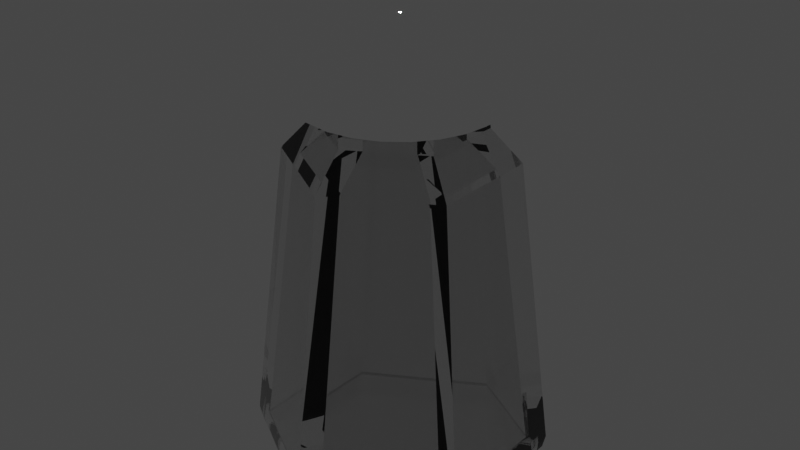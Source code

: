 # Source: saltshaker.blend  (saved by Blender 3.6.13; exported with 4.5.12 LTS)
import bpy
from mathutils import Matrix  # noqa: F401  (used for matrix-valued properties, if any)

bpy.ops.wm.read_factory_settings(use_empty=True)
scene = bpy.context.scene
scene.name = 'Scene'

# ---- collections
col_collection = bpy.data.collections.new('Collection'); scene.collection.children.link(col_collection)

# ---- materials (node trees are filled in below, after node groups)
mat_material_001 = bpy.data.materials.new('Material.001')
mat_material_001.use_transparent_shadow = False
mat_material_002 = bpy.data.materials.new('Material.002')
mat_material_002.use_transparent_shadow = False

# ---- node groups
ng_auto_smooth = bpy.data.node_groups.new('Auto Smooth', 'GeometryNodeTree')
_s = ng_auto_smooth.interface.new_socket(name='Geometry', in_out='OUTPUT', socket_type='NodeSocketGeometry')
_s = ng_auto_smooth.interface.new_socket(name='Geometry', in_out='INPUT', socket_type='NodeSocketGeometry')
_s = ng_auto_smooth.interface.new_socket(name='Angle', in_out='INPUT', socket_type='NodeSocketFloat')
_s.subtype = 'ANGLE'
_s.min_value = 0.0
_s.max_value = 3.142
ng_auto_smooth.is_modifier = True
_N = ng_auto_smooth.nodes; _L = ng_auto_smooth.links
n0 = _N.new('NodeGroupOutput'); n0.name = 'Group Output'; n0.location = (480, -100)
n1 = _N.new('NodeGroupInput'); n1.name = 'Group Input'; n1.location = (-420, -300)
n2 = _N.new('NodeGroupInput'); n2.name = 'Group Input.001'; n2.location = (-60, -100)
n3 = _N.new('GeometryNodeSetShadeSmooth'); n3.name = 'Set Shade Smooth'; n3.location = (120, -100)
n3.domain = 'EDGE'
n4 = _N.new('GeometryNodeSetShadeSmooth'); n4.name = 'Set Shade Smooth.001'; n4.location = (300, -100)
n5 = _N.new('GeometryNodeInputMeshEdgeAngle'); n5.name = 'Edge Angle'; n5.location = (-420, -220)
n6 = _N.new('GeometryNodeInputEdgeSmooth'); n6.name = 'Is Edge Smooth'; n6.location = (-60, -160)
n7 = _N.new('GeometryNodeInputShadeSmooth'); n7.name = 'Is Face Smooth'; n7.location = (-240, -340)
n8 = _N.new('FunctionNodeBooleanMath'); n8.name = 'Boolean Math'; n8.location = (-60, -220)
n9 = _N.new('FunctionNodeCompare'); n9.name = 'Compare'; n9.location = (-240, -180)
n9.operation = 'LESS_EQUAL'
_L.new(n5.outputs[0], n9.inputs[0])
_L.new(n4.outputs[0], n0.inputs[0])
_L.new(n1.outputs[1], n9.inputs[1])
_L.new(n9.outputs[0], n8.inputs[0])
_L.new(n7.outputs[0], n8.inputs[1])
_L.new(n2.outputs[0], n3.inputs[0])
_L.new(n6.outputs[0], n3.inputs[1])
_L.new(n3.outputs[0], n4.inputs[0])
_L.new(n8.outputs[0], n3.inputs[2])
n0.is_active_output = True

# ---- material node trees
mat_material_001.use_nodes = True; mat_material_001.node_tree.nodes.clear()
_N = mat_material_001.node_tree.nodes; _L = mat_material_001.node_tree.links
n0 = _N.new('ShaderNodeBsdfPrincipled'); n0.name = 'Principled BSDF'; n0.location = (10, 300)
n0.distribution = 'GGX'
n0.subsurface_method = 'RANDOM_WALK_SKIN'
n0.inputs[2].default_value = 0.0
n0.inputs[3].default_value = 1.45
n0.inputs[18].default_value = 1.0
n0.inputs[27].default_value = (0.0, 0.0, 0.0, 1.0)
n0.inputs[28].default_value = 1.0
n1 = _N.new('ShaderNodeOutputMaterial'); n1.name = 'Material Output'; n1.location = (300, 300)
_L.new(n0.outputs[0], n1.inputs[0])
n1.is_active_output = True
mat_material_002.use_nodes = True; mat_material_002.node_tree.nodes.clear()
_N = mat_material_002.node_tree.nodes; _L = mat_material_002.node_tree.links
n0 = _N.new('ShaderNodeBsdfPrincipled'); n0.name = 'Principled BSDF'; n0.location = (10, 300)
n0.distribution = 'GGX'
n0.subsurface_method = 'RANDOM_WALK_SKIN'
n0.inputs[0].default_value = (1.0, 1.0, 1.0, 1.0)
n0.inputs[1].default_value = 1.0
n0.inputs[2].default_value = 0.0
n0.inputs[3].default_value = 1.45
n0.inputs[27].default_value = (0.0, 0.0, 0.0, 1.0)
n0.inputs[28].default_value = 1.0
n1 = _N.new('ShaderNodeOutputMaterial'); n1.name = 'Material Output'; n1.location = (300, 300)
_L.new(n0.outputs[0], n1.inputs[0])
n1.is_active_output = True

# ---- world
world_world = bpy.data.worlds.new('World'); scene.world = world_world
world_world.use_nodes = True; world_world.node_tree.nodes.clear()
_N = world_world.node_tree.nodes; _L = world_world.node_tree.links
n0 = _N.new('ShaderNodeOutputWorld'); n0.name = 'World Output'; n0.location = (300, 300)
n1 = _N.new('ShaderNodeBackground'); n1.name = 'Background'; n1.location = (10, 300)
n1.inputs[0].default_value = (0.05088, 0.05088, 0.05088, 1.0)
_L.new(n1.outputs[0], n0.inputs[0])
n0.is_active_output = True
world_world.color = (0.05088, 0.05088, 0.05088)
world_world.use_sun_shadow = False
world_world.sun_shadow_jitter_overblur = 0.0

# ---- meshes
me_cylinder_001 = bpy.data.meshes.new('Cylinder.001')
me_cylinder_001.from_pydata([(0.0, 0.7346, 1.134), (0.6362, 0.3673, 1.134), (0.6362, -0.3673, 1.134), (0.0, -0.7346, 1.134), (-0.6362, -0.3673, 1.134), (-0.6362, 0.3673, 1.134), (-7.451e-09, 0.7987, -1.0), (0.0, 0.9846, -0.8261), (-3.725e-09, 0.8973, -0.9767), (-1.863e-09, 0.9653, -0.9131), (0.6917, 0.3993, -1.0), (0.8527, 0.4923, -0.8261), (0.7771, 0.4486, -0.9767), (0.836, 0.4827, -0.9131), (0.6917, -0.3993, -1.0), (0.8527, -0.4923, -0.8261), (0.7771, -0.4486, -0.9767), (0.836, -0.4827, -0.9131), (7.451e-09, -0.7987, -1.0), (0.0, -0.9846, -0.8261), (3.725e-09, -0.8973, -0.9767), (1.863e-09, -0.9653, -0.9131), (-0.6917, -0.3993, -1.0), (-0.8527, -0.4923, -0.8261), (-0.7771, -0.4486, -0.9767), (-0.836, -0.4827, -0.9131), (-0.6917, 0.3993, -1.0), (-0.8527, 0.4923, -0.8261), (-0.7771, 0.4486, -0.9767), (-0.836, 0.4827, -0.9131), (0.0, 0.5358, 1.345), (0.464, 0.2679, 1.345), (0.464, -0.2679, 1.345), (0.0, -0.5358, 1.345), (-0.464, -0.2679, 1.345), (-0.464, 0.2679, 1.345), (0.0, 0.5358, 1.606), (0.464, 0.2679, 1.606), (0.464, -0.2679, 1.606), (0.0, -0.5358, 1.606), (-0.464, -0.2679, 1.606), (-0.464, 0.2679, 1.606)], [], [(27, 5, 0, 7), (15, 2, 3, 19), (19, 3, 4, 23), (23, 4, 5, 27), (11, 1, 2, 15), (7, 0, 1, 11), (7, 11, 13, 9), (9, 13, 12, 8), (8, 12, 10, 6), (11, 15, 17, 13), (13, 17, 16, 12), (12, 16, 14, 10), (15, 19, 21, 17), (17, 21, 20, 16), (16, 20, 18, 14), (19, 23, 25, 21), (21, 25, 24, 20), (20, 24, 22, 18), (23, 27, 29, 25), (25, 29, 28, 24), (24, 28, 26, 22), (27, 7, 9, 29), (29, 9, 8, 28), (28, 8, 6, 26), (6, 10, 14, 18, 22, 26), (5, 4, 34, 35), (3, 2, 32, 33), (1, 0, 30, 31), (0, 5, 35, 30), (4, 3, 33, 34), (2, 1, 31, 32), (30, 35, 41, 36), (34, 33, 39, 40), (32, 31, 37, 38), (35, 34, 40, 41), (33, 32, 38, 39), (31, 30, 36, 37)])
me_cylinder_001.polygons.foreach_set('use_smooth', [True] * 37)
_uv = me_cylinder_001.uv_layers.new(name='UVMap')
_uv.uv.foreach_set('vector', [0.1667, 0.5435, 0.1667, 1.0, -8.941e-08, 1.0, -8.941e-08, 0.5435, 0.6667, 0.5435, 0.6667, 1.0, 0.5, 1.0, 0.5, 0.5435, 0.5, 0.5435, 0.5, 1.0, 0.3333, 1.0, 0.3333, 0.5435, 0.3333, 0.5435, 0.3333, 1.0, 0.1667, 1.0, 0.1667, 0.5435, 0.8333, 0.5435, 0.8333, 1.0, 0.6667, 1.0, 0.6667, 0.5435, 1.0, 0.5435, 1.0, 1.0, 0.8333, 1.0, 0.8333, 0.5435, 1.0, 0.5435, 0.8333, 0.5435, 0.8362, 0.5, 0.9971, 0.5, 0.7536, 0.4879, 0.9542, 0.3721, 0.9365, 0.3577, 0.75, 0.4653, 0.75, 0.4653, 0.9365, 0.3577, 0.916, 0.3458, 0.75, 0.4417, 0.8333, 0.5435, 0.6667, 0.5435, 0.6696, 0.5, 0.8304, 0.5, 0.9578, 0.3658, 0.9578, 0.1342, 0.9365, 0.1423, 0.9365, 0.3577, 0.9365, 0.3577, 0.9365, 0.1423, 0.916, 0.1542, 0.916, 0.3458, 0.6667, 0.5435, 0.5, 0.5435, 0.5029, 0.5, 0.6638, 0.5, 0.9542, 0.1279, 0.7536, 0.01208, 0.75, 0.03465, 0.9365, 0.1423, 0.9365, 0.1423, 0.75, 0.03465, 0.75, 0.05832, 0.916, 0.1542, 0.5, 0.5435, 0.3333, 0.5435, 0.3362, 0.5, 0.4971, 0.5, 0.7464, 0.01208, 0.5458, 0.1279, 0.5635, 0.1423, 0.75, 0.03465, 0.75, 0.03465, 0.5635, 0.1423, 0.584, 0.1542, 0.75, 0.05832, 0.3333, 0.5435, 0.1667, 0.5435, 0.1696, 0.5, 0.3304, 0.5, 0.5422, 0.1342, 0.5422, 0.3658, 0.5635, 0.3577, 0.5635, 0.1423, 0.5635, 0.1423, 0.5635, 0.3577, 0.584, 0.3458, 0.584, 0.1542, 0.1667, 0.5435, -8.941e-08, 0.5435, 0.002888, 0.5, 0.1638, 0.5, 0.5458, 0.3721, 0.7464, 0.4879, 0.75, 0.4653, 0.5635, 0.3577, 0.5635, 0.3577, 0.75, 0.4653, 0.75, 0.4417, 0.584, 0.3458, 0.75, 0.4417, 0.916, 0.3458, 0.916, 0.1542, 0.75, 0.05832, 0.584, 0.1542, 0.584, 0.3458, 0.1667, 1.0, 0.3333, 1.0, 0.3333, 1.0, 0.1667, 1.0, 0.5, 1.0, 0.6667, 1.0, 0.6667, 1.0, 0.5, 1.0, 0.8333, 1.0, 1.0, 1.0, 1.0, 1.0, 0.8333, 1.0, -8.941e-08, 1.0, 0.1667, 1.0, 0.1667, 1.0, -8.941e-08, 1.0, 0.3333, 1.0, 0.5, 1.0, 0.5, 1.0, 0.3333, 1.0, 0.6667, 1.0, 0.8333, 1.0, 0.8333, 1.0, 0.6667, 1.0, -8.941e-08, 1.0, 0.1667, 1.0, 0.1667, 1.0, -8.941e-08, 1.0, 0.3333, 1.0, 0.5, 1.0, 0.5, 1.0, 0.3333, 1.0, 0.6667, 1.0, 0.8333, 1.0, 0.8333, 1.0, 0.6667, 1.0, 0.1667, 1.0, 0.3333, 1.0, 0.3333, 1.0, 0.1667, 1.0, 0.5, 1.0, 0.6667, 1.0, 0.6667, 1.0, 0.5, 1.0, 0.8333, 1.0, 1.0, 1.0, 1.0, 1.0, 0.8333, 1.0])
me_cylinder_001.materials.append(mat_material_001)
me_cylinder_001.update()
me_cylinder_002 = bpy.data.meshes.new('Cylinder.002')
me_cylinder_002.from_pydata([(-7.327e-10, 0.9182, -1.0), (0.2377, 0.8869, -1.0), (0.4591, 0.7952, -1.0), (0.6493, 0.6493, -1.0), (0.7952, 0.4591, -1.0), (0.8869, 0.2377, -1.0), (0.9182, 0.0, -1.0), (0.8869, -0.2377, -1.0), (0.7952, -0.4591, -1.0), (0.6493, -0.6493, -1.0), (0.4591, -0.7952, -1.0), (0.2377, -0.8869, -1.0), (-7.327e-10, -0.9182, -1.0), (-0.2377, -0.8869, -1.0), (-0.4591, -0.7952, -1.0), (-0.6493, -0.6493, -1.0), (-0.7952, -0.4591, -1.0), (-0.8869, -0.2377, -1.0), (-0.9182, 0.0, -1.0), (-0.8869, 0.2377, -1.0), (-0.7952, 0.4591, -1.0), (-0.6493, 0.6493, -1.0), (-0.4591, 0.7952, -1.0), (-0.2377, 0.8869, -1.0), (0.0, 0.5661, 1.0), (0.0, 1.0, 0.5698), (0.0, 0.783, 0.9424), (0.0, 0.9419, 0.7849), (0.1465, 0.5468, 1.0), (0.2588, 0.9659, 0.5698), (0.2027, 0.7564, 0.9424), (0.2438, 0.9098, 0.7849), (0.283, 0.4902, 1.0), (0.5, 0.866, 0.5698), (0.3915, 0.6781, 0.9424), (0.4709, 0.8157, 0.7849), (0.4003, 0.4003, 1.0), (0.7071, 0.7071, 0.5698), (0.5537, 0.5537, 0.9424), (0.666, 0.666, 0.7849), (0.4902, 0.283, 1.0), (0.866, 0.5, 0.5698), (0.6781, 0.3915, 0.9424), (0.8157, 0.4709, 0.7849), (0.5468, 0.1465, 1.0), (0.9659, 0.2588, 0.5698), (0.7564, 0.2027, 0.9424), (0.9098, 0.2438, 0.7849), (0.5661, 0.0, 1.0), (1.0, 0.0, 0.5698), (0.783, 0.0, 0.9424), (0.9419, 0.0, 0.7849), (0.5468, -0.1465, 1.0), (0.9659, -0.2588, 0.5698), (0.7564, -0.2027, 0.9424), (0.9098, -0.2438, 0.7849), (0.4902, -0.283, 1.0), (0.866, -0.5, 0.5698), (0.6781, -0.3915, 0.9424), (0.8157, -0.4709, 0.7849), (0.4003, -0.4003, 1.0), (0.7071, -0.7071, 0.5698), (0.5537, -0.5537, 0.9424), (0.666, -0.666, 0.7849), (0.283, -0.4902, 1.0), (0.5, -0.866, 0.5698), (0.3915, -0.6781, 0.9424), (0.4709, -0.8157, 0.7849), (0.1465, -0.5468, 1.0), (0.2588, -0.9659, 0.5698), (0.2027, -0.7564, 0.9424), (0.2438, -0.9098, 0.7849), (0.0, -0.5661, 1.0), (0.0, -1.0, 0.5698), (0.0, -0.783, 0.9424), (0.0, -0.9419, 0.7849), (-0.1465, -0.5468, 1.0), (-0.2588, -0.9659, 0.5698), (-0.2027, -0.7564, 0.9424), (-0.2438, -0.9098, 0.7849), (-0.283, -0.4902, 1.0), (-0.5, -0.866, 0.5698), (-0.3915, -0.6781, 0.9424), (-0.4709, -0.8157, 0.7849), (-0.4003, -0.4003, 1.0), (-0.7071, -0.7071, 0.5698), (-0.5537, -0.5537, 0.9424), (-0.666, -0.666, 0.7849), (-0.4902, -0.283, 1.0), (-0.866, -0.5, 0.5698), (-0.6781, -0.3915, 0.9424), (-0.8157, -0.4709, 0.7849), (-0.5468, -0.1465, 1.0), (-0.9659, -0.2588, 0.5698), (-0.7564, -0.2027, 0.9424), (-0.9098, -0.2438, 0.7849), (-0.5661, 0.0, 1.0), (-1.0, 0.0, 0.5698), (-0.783, 0.0, 0.9424), (-0.9419, 0.0, 0.7849), (-0.5468, 0.1465, 1.0), (-0.9659, 0.2588, 0.5698), (-0.7564, 0.2027, 0.9424), (-0.9098, 0.2438, 0.7849), (-0.4902, 0.283, 1.0), (-0.866, 0.5, 0.5698), (-0.6781, 0.3915, 0.9424), (-0.8157, 0.4709, 0.7849), (-0.4003, 0.4003, 1.0), (-0.7071, 0.7071, 0.5698), (-0.5537, 0.5537, 0.9424), (-0.666, 0.666, 0.7849), (-0.283, 0.4902, 1.0), (-0.5, 0.866, 0.5698), (-0.3915, 0.6781, 0.9424), (-0.4709, 0.8157, 0.7849), (-0.1465, 0.5468, 1.0), (-0.2588, 0.9659, 0.5698), (-0.2027, 0.7564, 0.9424), (-0.2438, 0.9098, 0.7849), (-1.57e-10, 0.9212, -0.2151), (0.2384, 0.8898, -0.2151), (-0.2384, 0.8898, -0.2151), (0.4606, 0.7977, -0.2151), (0.6514, 0.6514, -0.2151), (0.7977, 0.4606, -0.2151), (0.8898, 0.2384, -0.2151), (0.9212, -3.14e-10, -0.2151), (0.8898, -0.2384, -0.2151), (0.7977, -0.4606, -0.2151), (0.6514, -0.6514, -0.2151), (0.4606, -0.7977, -0.2151), (0.2384, -0.8898, -0.2151), (-1.57e-10, -0.9212, -0.2151), (-0.2384, -0.8898, -0.2151), (-0.4606, -0.7977, -0.2151), (-0.6514, -0.6514, -0.2151), (-0.7977, -0.4606, -0.2151), (-0.8898, -0.2384, -0.2151), (-0.9212, -3.14e-10, -0.2151), (-0.8898, 0.2384, -0.2151), (-0.7977, 0.4606, -0.2151), (-0.6514, 0.6514, -0.2151), (-0.4606, 0.7977, -0.2151), (0.2382, 0.8891, -0.4064), (0.4602, 0.7971, -0.4064), (0.6508, 0.6508, -0.4064), (0.7971, 0.4602, -0.4064), (0.8891, 0.2382, -0.4064), (0.9204, -2.375e-10, -0.4064), (0.8891, -0.2382, -0.4064), (0.7971, -0.4602, -0.4064), (0.6508, -0.6508, -0.4064), (0.4602, -0.7971, -0.4064), (0.2382, -0.8891, -0.4064), (-2.973e-10, -0.9204, -0.4064), (-0.2382, -0.8891, -0.4064), (-0.4602, -0.7971, -0.4064), (-0.6508, -0.6508, -0.4064), (-0.7971, -0.4602, -0.4064), (-0.8891, -0.2382, -0.4064), (-0.9204, -2.375e-10, -0.4064), (-0.8891, 0.2382, -0.4064), (-0.7971, 0.4602, -0.4064), (-0.6508, 0.6508, -0.4064), (-0.4602, 0.7971, -0.4064), (-2.973e-10, 0.9204, -0.4064), (-0.2382, 0.8891, -0.4064), (0.2379, 0.888, -0.7032), (0.4597, 0.7962, -0.7032), (0.6501, 0.6501, -0.7032), (0.7962, 0.4597, -0.7032), (0.888, 0.2379, -0.7032), (0.9193, -1.187e-10, -0.7032), (0.888, -0.2379, -0.7032), (0.7962, -0.4597, -0.7032), (0.6501, -0.6501, -0.7032), (0.4597, -0.7962, -0.7032), (0.2379, -0.888, -0.7032), (-5.15e-10, -0.9193, -0.7032), (-0.2379, -0.888, -0.7032), (-0.4597, -0.7962, -0.7032), (-0.6501, -0.6501, -0.7032), (-0.7962, -0.4597, -0.7032), (-0.888, -0.2379, -0.7032), (-0.9193, -1.187e-10, -0.7032), (-0.888, 0.2379, -0.7032), (-0.7962, 0.4597, -0.7032), (-0.6501, 0.6501, -0.7032), (-0.4597, 0.7962, -0.7032), (-5.15e-10, 0.9193, -0.7032), (-0.2379, 0.888, -0.7032), (0.2378, 0.8875, -0.8516), (0.4594, 0.7957, -0.8516), (0.6497, 0.6497, -0.8516), (0.7957, 0.4594, -0.8516), (0.8875, 0.2378, -0.8516), (0.9188, -5.937e-11, -0.8516), (0.8875, -0.2378, -0.8516), (0.7957, -0.4594, -0.8516), (0.6497, -0.6497, -0.8516), (0.4594, -0.7957, -0.8516), (0.2378, -0.8875, -0.8516), (-6.239e-10, -0.9188, -0.8516), (-0.2378, -0.8875, -0.8516), (-0.4594, -0.7957, -0.8516), (-0.6497, -0.6497, -0.8516), (-0.7957, -0.4594, -0.8516), (-0.8875, -0.2378, -0.8516), (-0.9188, -5.937e-11, -0.8516), (-0.8875, 0.2378, -0.8516), (-0.7957, 0.4594, -0.8516), (-0.6497, 0.6497, -0.8516), (-0.4594, 0.7957, -0.8516), (-6.239e-10, 0.9188, -0.8516), (-0.2378, 0.8875, -0.8516), (-4.061e-10, 0.9199, -0.5548), (-0.2381, 0.8885, -0.5548), (0.2381, 0.8885, -0.5548), (0.4599, 0.7966, -0.5548), (0.6505, 0.6505, -0.5548), (0.7966, 0.4599, -0.5548), (0.8885, 0.2381, -0.5548), (0.9199, -1.781e-10, -0.5548), (0.8885, -0.2381, -0.5548), (0.7966, -0.4599, -0.5548), (0.6505, -0.6505, -0.5548), (0.4599, -0.7966, -0.5548), (0.2381, -0.8885, -0.5548), (-4.061e-10, -0.9199, -0.5548), (-0.2381, -0.8885, -0.5548), (-0.4599, -0.7966, -0.5548), (-0.6505, -0.6505, -0.5548), (-0.7966, -0.4599, -0.5548), (-0.8885, -0.2381, -0.5548), (-0.9199, -1.781e-10, -0.5548), (-0.8885, 0.2381, -0.5548), (-0.7966, 0.4599, -0.5548), (-0.6505, 0.6505, -0.5548), (-0.4599, 0.7966, -0.5548), (0.2377, 0.8871, -0.9481), (0.4592, 0.7954, -0.9481), (0.6494, 0.6494, -0.9481), (0.7954, 0.4592, -0.9481), (0.8871, 0.2377, -0.9481), (0.9184, -2.078e-11, -0.9481), (0.8871, -0.2377, -0.9481), (0.7954, -0.4592, -0.9481), (0.6494, -0.6494, -0.9481), (0.4592, -0.7954, -0.9481), (0.2377, -0.8871, -0.9481), (-6.946e-10, -0.9184, -0.9481), (-0.2377, -0.8871, -0.9481), (-0.4592, -0.7954, -0.9481), (-0.6494, -0.6494, -0.9481), (-0.7954, -0.4592, -0.9481), (-0.8871, -0.2377, -0.9481), (-0.9184, -2.078e-11, -0.9481), (-0.8871, 0.2377, -0.9481), (-0.7954, 0.4592, -0.9481), (-0.6494, 0.6494, -0.9481), (-0.4592, 0.7954, -0.9481), (-6.946e-10, 0.9184, -0.9481), (-0.2377, 0.8871, -0.9481), (0.2508, 0.936, -0.555), (0.2507, 0.9354, -0.7034), (0.4845, 0.8392, -0.555), (0.4842, 0.8387, -0.7034), (0.6852, 0.6852, -0.555), (0.6848, 0.6848, -0.7034), (0.8392, 0.4845, -0.555), (0.8387, 0.4842, -0.7034), (0.936, 0.2508, -0.555), (0.9354, 0.2507, -0.7034), (0.969, -1.781e-10, -0.555), (0.9684, -1.187e-10, -0.7034), (0.936, -0.2508, -0.555), (0.9354, -0.2507, -0.7034), (0.8392, -0.4845, -0.555), (0.8387, -0.4842, -0.7034), (0.6852, -0.6852, -0.555), (0.6848, -0.6848, -0.7034), (0.4845, -0.8392, -0.555), (0.4842, -0.8387, -0.7034), (0.2508, -0.936, -0.555), (0.2507, -0.9354, -0.7034), (-4.061e-10, -0.969, -0.555), (-5.15e-10, -0.9684, -0.7034), (-0.2508, -0.936, -0.555), (-0.2507, -0.9354, -0.7034), (-0.4845, -0.8392, -0.555), (-0.4842, -0.8387, -0.7034), (-0.6852, -0.6852, -0.555), (-0.6848, -0.6848, -0.7034), (-0.8392, -0.4845, -0.555), (-0.8387, -0.4842, -0.7034), (-0.936, -0.2508, -0.555), (-0.9354, -0.2507, -0.7034), (-0.969, -1.781e-10, -0.555), (-0.9684, -1.187e-10, -0.7034), (-0.936, 0.2508, -0.555), (-0.9354, 0.2507, -0.7034), (-0.8392, 0.4845, -0.555), (-0.8387, 0.4842, -0.7034), (-0.6852, 0.6852, -0.555), (-0.6848, 0.6848, -0.7034), (-0.4845, 0.8392, -0.555), (-0.4842, 0.8387, -0.7034), (-5.15e-10, 0.9684, -0.7034), (-0.2507, 0.9354, -0.7034), (1.007e-11, 0.9675, -0.9482), (8.127e-11, 0.9679, -0.8518), (-0.2504, 0.9346, -0.9482), (-0.2505, 0.9349, -0.8518), (0.4839, 0.8382, -0.8518), (0.6844, 0.6844, -0.8518), (0.8382, 0.4839, -0.8518), (0.9349, 0.2505, -0.8518), (0.9679, -5.937e-11, -0.8518), (0.9349, -0.2505, -0.8518), (0.8382, -0.4839, -0.8518), (0.6844, -0.6844, -0.8518), (0.4839, -0.8382, -0.8518), (0.2505, -0.9349, -0.8518), (8.127e-11, -0.9679, -0.8518), (-0.2505, -0.9349, -0.8518), (-0.4839, -0.8382, -0.8518), (-0.6844, -0.6844, -0.8518), (-0.8382, -0.4839, -0.8518), (-0.9349, -0.2505, -0.8518), (-0.9679, -5.937e-11, -0.8518), (-0.9349, 0.2505, -0.8518), (-0.8382, 0.4839, -0.8518), (-0.6844, 0.6844, -0.8518), (-0.4839, 0.8382, -0.8518), (0.2505, 0.9349, -0.8518), (-4.061e-10, 0.969, -0.555), (-0.2508, 0.936, -0.555), (0.2504, 0.9346, -0.9482), (0.4838, 0.8379, -0.9482), (0.6842, 0.6842, -0.9482), (0.8379, 0.4838, -0.9482), (0.9346, 0.2504, -0.9482), (0.9675, -2.078e-11, -0.9482), (0.9346, -0.2504, -0.9482), (0.8379, -0.4838, -0.9482), (0.6842, -0.6842, -0.9482), (0.4838, -0.8379, -0.9482), (0.2504, -0.9346, -0.9482), (1.007e-11, -0.9675, -0.9482), (-0.2504, -0.9346, -0.9482), (-0.4838, -0.8379, -0.9482), (-0.6842, -0.6842, -0.9482), (-0.8379, -0.4838, -0.9482), (-0.9346, -0.2504, -0.9482), (-0.9675, -2.078e-11, -0.9482), (-0.9346, 0.2504, -0.9482), (-0.8379, 0.4838, -0.9482), (-0.6842, 0.6842, -0.9482), (-0.4838, 0.8379, -0.9482)], [], [(122, 117, 25, 120), (123, 33, 37, 124), (124, 37, 41, 125), (125, 41, 45, 126), (126, 45, 49, 127), (127, 49, 53, 128), (128, 53, 57, 129), (129, 57, 61, 130), (130, 61, 65, 131), (131, 65, 69, 132), (132, 69, 73, 133), (133, 73, 77, 134), (134, 77, 81, 135), (135, 81, 85, 136), (136, 85, 89, 137), (137, 89, 93, 138), (138, 93, 97, 139), (139, 97, 101, 140), (140, 101, 105, 141), (141, 105, 109, 142), (142, 109, 113, 143), (143, 113, 117, 122), (120, 25, 29, 121), (121, 29, 33, 123), (29, 25, 27, 31), (31, 27, 26, 30), (30, 26, 24, 28), (33, 29, 31, 35), (35, 31, 30, 34), (34, 30, 28, 32), (37, 33, 35, 39), (39, 35, 34, 38), (38, 34, 32, 36), (41, 37, 39, 43), (43, 39, 38, 42), (42, 38, 36, 40), (45, 41, 43, 47), (47, 43, 42, 46), (46, 42, 40, 44), (49, 45, 47, 51), (51, 47, 46, 50), (50, 46, 44, 48), (53, 49, 51, 55), (55, 51, 50, 54), (54, 50, 48, 52), (57, 53, 55, 59), (59, 55, 54, 58), (58, 54, 52, 56), (61, 57, 59, 63), (63, 59, 58, 62), (62, 58, 56, 60), (65, 61, 63, 67), (67, 63, 62, 66), (66, 62, 60, 64), (69, 65, 67, 71), (71, 67, 66, 70), (70, 66, 64, 68), (73, 69, 71, 75), (75, 71, 70, 74), (74, 70, 68, 72), (77, 73, 75, 79), (79, 75, 74, 78), (78, 74, 72, 76), (81, 77, 79, 83), (83, 79, 78, 82), (82, 78, 76, 80), (85, 81, 83, 87), (87, 83, 82, 86), (86, 82, 80, 84), (89, 85, 87, 91), (91, 87, 86, 90), (90, 86, 84, 88), (93, 89, 91, 95), (95, 91, 90, 94), (94, 90, 88, 92), (97, 93, 95, 99), (99, 95, 94, 98), (98, 94, 92, 96), (101, 97, 99, 103), (103, 99, 98, 102), (102, 98, 96, 100), (105, 101, 103, 107), (107, 103, 102, 106), (106, 102, 100, 104), (109, 105, 107, 111), (111, 107, 106, 110), (110, 106, 104, 108), (113, 109, 111, 115), (115, 111, 110, 114), (114, 110, 108, 112), (117, 113, 115, 119), (119, 115, 114, 118), (118, 114, 112, 116), (25, 117, 119, 27), (27, 119, 118, 26), (26, 118, 116, 24), (28, 24, 116, 112, 108, 104, 100, 96, 92, 88, 84, 80, 76, 72, 68, 64, 60, 56, 52, 48, 44, 40, 36, 32), (144, 121, 123, 145), (166, 120, 121, 144), (165, 143, 122, 167), (164, 142, 143, 165), (163, 141, 142, 164), (162, 140, 141, 163), (161, 139, 140, 162), (160, 138, 139, 161), (159, 137, 138, 160), (158, 136, 137, 159), (157, 135, 136, 158), (156, 134, 135, 157), (155, 133, 134, 156), (154, 132, 133, 155), (153, 131, 132, 154), (152, 130, 131, 153), (151, 129, 130, 152), (150, 128, 129, 151), (149, 127, 128, 150), (148, 126, 127, 149), (147, 125, 126, 148), (146, 124, 125, 147), (145, 123, 124, 146), (167, 122, 120, 166), (217, 167, 166, 216), (219, 145, 146, 220), (220, 146, 147, 221), (221, 147, 148, 222), (222, 148, 149, 223), (223, 149, 150, 224), (224, 150, 151, 225), (225, 151, 152, 226), (226, 152, 153, 227), (227, 153, 154, 228), (228, 154, 155, 229), (229, 155, 156, 230), (230, 156, 157, 231), (231, 157, 158, 232), (232, 158, 159, 233), (233, 159, 160, 234), (234, 160, 161, 235), (235, 161, 162, 236), (236, 162, 163, 237), (237, 163, 164, 238), (238, 164, 165, 239), (239, 165, 167, 217), (216, 166, 144, 218), (218, 144, 145, 219), (192, 168, 169, 193), (214, 190, 168, 192), (213, 189, 191, 215), (212, 188, 189, 213), (211, 187, 188, 212), (210, 186, 187, 211), (209, 185, 186, 210), (208, 184, 185, 209), (207, 183, 184, 208), (206, 182, 183, 207), (205, 181, 182, 206), (204, 180, 181, 205), (203, 179, 180, 204), (202, 178, 179, 203), (201, 177, 178, 202), (200, 176, 177, 201), (199, 175, 176, 200), (198, 174, 175, 199), (197, 173, 174, 198), (196, 172, 173, 197), (195, 171, 172, 196), (194, 170, 171, 195), (193, 169, 170, 194), (215, 191, 190, 214), (191, 189, 307, 309), (249, 248, 346, 347), (198, 199, 320, 319), (231, 232, 292, 290), (168, 190, 308, 265), (250, 249, 347, 348), (197, 198, 319, 318), (232, 233, 294, 292), (169, 168, 265, 267), (251, 250, 348, 349), (196, 197, 318, 317), (233, 234, 296, 294), (252, 251, 349, 350), (195, 196, 317, 316), (234, 235, 298, 296), (253, 252, 350, 351), (194, 195, 316, 315), (235, 236, 300, 298), (190, 191, 309, 308), (254, 253, 351, 352), (193, 194, 315, 314), (236, 237, 302, 300), (170, 169, 267, 269), (255, 254, 352, 353), (215, 214, 311, 313), (237, 238, 304, 302), (171, 170, 269, 271), (256, 255, 353, 354), (238, 239, 306, 304), (172, 171, 271, 273), (257, 256, 354, 355), (239, 217, 337, 306), (173, 172, 273, 275), (258, 257, 355, 356), (192, 193, 314, 335), (216, 218, 264, 336), (174, 173, 275, 277), (259, 258, 356, 357), (214, 192, 335, 311), (218, 219, 266, 264), (175, 174, 277, 279), (260, 259, 357, 358), (213, 215, 313, 334), (176, 175, 279, 281), (261, 260, 358, 359), (212, 213, 334, 333), (177, 176, 281, 283), (263, 261, 359, 312), (1, 240, 241, 2), (0, 262, 240, 1), (22, 261, 263, 23), (21, 260, 261, 22), (20, 259, 260, 21), (19, 258, 259, 20), (18, 257, 258, 19), (17, 256, 257, 18), (16, 255, 256, 17), (15, 254, 255, 16), (14, 253, 254, 15), (13, 252, 253, 14), (12, 251, 252, 13), (11, 250, 251, 12), (10, 249, 250, 11), (9, 248, 249, 10), (8, 247, 248, 9), (7, 246, 247, 8), (6, 245, 246, 7), (5, 244, 245, 6), (4, 243, 244, 5), (3, 242, 243, 4), (2, 241, 242, 3), (23, 263, 262, 0), (312, 313, 311, 310), (339, 314, 315, 340), (340, 315, 316, 341), (341, 316, 317, 342), (342, 317, 318, 343), (343, 318, 319, 344), (344, 319, 320, 345), (345, 320, 321, 346), (346, 321, 322, 347), (347, 322, 323, 348), (348, 323, 324, 349), (349, 324, 325, 350), (350, 325, 326, 351), (351, 326, 327, 352), (352, 327, 328, 353), (353, 328, 329, 354), (354, 329, 330, 355), (355, 330, 331, 356), (356, 331, 332, 357), (357, 332, 333, 358), (358, 333, 334, 359), (359, 334, 313, 312), (310, 311, 335, 338), (338, 335, 314, 339), (265, 264, 266, 267), (308, 336, 264, 265), (307, 306, 337, 309), (305, 304, 306, 307), (303, 302, 304, 305), (301, 300, 302, 303), (299, 298, 300, 301), (297, 296, 298, 299), (295, 294, 296, 297), (293, 292, 294, 295), (291, 290, 292, 293), (289, 288, 290, 291), (287, 286, 288, 289), (285, 284, 286, 287), (283, 282, 284, 285), (281, 280, 282, 283), (279, 278, 280, 281), (277, 276, 278, 279), (275, 274, 276, 277), (273, 272, 274, 275), (271, 270, 272, 273), (269, 268, 270, 271), (267, 266, 268, 269), (309, 337, 336, 308), (230, 231, 290, 288), (199, 200, 321, 320), (248, 247, 345, 346), (189, 188, 305, 307), (229, 230, 288, 286), (200, 201, 322, 321), (247, 246, 344, 345), (188, 187, 303, 305), (228, 229, 286, 284), (201, 202, 323, 322), (246, 245, 343, 344), (187, 186, 301, 303), (227, 228, 284, 282), (202, 203, 324, 323), (245, 244, 342, 343), (186, 185, 299, 301), (226, 227, 282, 280), (203, 204, 325, 324), (244, 243, 341, 342), (185, 184, 297, 299), (225, 226, 280, 278), (204, 205, 326, 325), (243, 242, 340, 341), (184, 183, 295, 297), (224, 225, 278, 276), (205, 206, 327, 326), (242, 241, 339, 340), (183, 182, 293, 295), (223, 224, 276, 274), (206, 207, 328, 327), (262, 263, 312, 310), (182, 181, 291, 293), (222, 223, 274, 272), (207, 208, 329, 328), (181, 180, 289, 291), (221, 222, 272, 270), (208, 209, 330, 329), (180, 179, 287, 289), (220, 221, 270, 268), (209, 210, 331, 330), (241, 240, 338, 339), (179, 178, 285, 287), (219, 220, 268, 266), (210, 211, 332, 331), (240, 262, 310, 338), (178, 177, 283, 285), (217, 216, 336, 337), (211, 212, 333, 332)])
me_cylinder_002.polygons.foreach_set('use_smooth', [True] * 337)
_uv = me_cylinder_002.uv_layers.new(name='UVMap')
_uv.uv.foreach_set('vector', [0.04167, 0.6962, 0.04167, 0.8924, -1.863e-07, 0.8924, -1.863e-07, 0.6962, 0.9167, 0.6962, 0.9167, 0.8924, 0.875, 0.8924, 0.875, 0.6962, 0.875, 0.6962, 0.875, 0.8924, 0.8333, 0.8924, 0.8333, 0.6962, 0.8333, 0.6962, 0.8333, 0.8924, 0.7917, 0.8924, 0.7917, 0.6962, 0.7917, 0.6962, 0.7917, 0.8924, 0.75, 0.8924, 0.75, 0.6962, 0.75, 0.6962, 0.75, 0.8924, 0.7083, 0.8924, 0.7083, 0.6962, 0.7083, 0.6962, 0.7083, 0.8924, 0.6667, 0.8924, 0.6667, 0.6962, 0.6667, 0.6962, 0.6667, 0.8924, 0.625, 0.8924, 0.625, 0.6962, 0.625, 0.6962, 0.625, 0.8924, 0.5833, 0.8924, 0.5833, 0.6962, 0.5833, 0.6962, 0.5833, 0.8924, 0.5417, 0.8924, 0.5417, 0.6962, 0.5417, 0.6962, 0.5417, 0.8924, 0.5, 0.8924, 0.5, 0.6962, 0.5, 0.6962, 0.5, 0.8924, 0.4583, 0.8924, 0.4583, 0.6962, 0.4583, 0.6962, 0.4583, 0.8924, 0.4167, 0.8924, 0.4167, 0.6962, 0.4167, 0.6962, 0.4167, 0.8924, 0.375, 0.8924, 0.375, 0.6962, 0.375, 0.6962, 0.375, 0.8924, 0.3333, 0.8924, 0.3333, 0.6962, 0.3333, 0.6962, 0.3333, 0.8924, 0.2917, 0.8924, 0.2917, 0.6962, 0.2917, 0.6962, 0.2917, 0.8924, 0.25, 0.8924, 0.25, 0.6962, 0.25, 0.6962, 0.25, 0.8924, 0.2083, 0.8924, 0.2083, 0.6962, 0.2083, 0.6962, 0.2083, 0.8924, 0.1667, 0.8924, 0.1667, 0.6962, 0.1667, 0.6962, 0.1667, 0.8924, 0.125, 0.8924, 0.125, 0.6962, 0.125, 0.6962, 0.125, 0.8924, 0.08333, 0.8924, 0.08333, 0.6962, 0.08333, 0.6962, 0.08333, 0.8924, 0.04167, 0.8924, 0.04167, 0.6962, 1.0, 0.6962, 1.0, 0.8924, 0.9583, 0.8924, 0.9583, 0.6962, 0.9583, 0.6962, 0.9583, 0.8924, 0.9167, 0.8924, 0.9167, 0.6962, 0.9583, 0.8924, 1.0, 0.8924, 0.9988, 1.0, 0.9595, 1.0, 0.3103, 0.4821, 0.2518, 0.4898, 0.25, 0.4379, 0.2986, 0.4315, 0.2986, 0.4315, 0.25, 0.4379, 0.25, 0.3859, 0.2852, 0.3812, 0.9167, 0.8924, 0.9583, 0.8924, 0.9571, 1.0, 0.9179, 1.0, 0.3683, 0.4585, 0.3138, 0.4811, 0.2986, 0.4315, 0.344, 0.4128, 0.344, 0.4128, 0.2986, 0.4315, 0.2852, 0.3812, 0.3179, 0.3677, 0.875, 0.8924, 0.9167, 0.8924, 0.9155, 1.0, 0.8762, 1.0, 0.4183, 0.4208, 0.3714, 0.4567, 0.344, 0.4128, 0.3829, 0.3829, 0.3829, 0.3829, 0.344, 0.4128, 0.3179, 0.3677, 0.3461, 0.3461, 0.8333, 0.8924, 0.875, 0.8924, 0.8738, 1.0, 0.8345, 1.0, 0.4567, 0.3714, 0.4208, 0.4183, 0.3829, 0.3829, 0.4128, 0.344, 0.4128, 0.344, 0.3829, 0.3829, 0.3461, 0.3461, 0.3677, 0.3179, 0.7917, 0.8924, 0.8333, 0.8924, 0.8321, 1.0, 0.7929, 1.0, 0.4811, 0.3138, 0.4585, 0.3683, 0.4128, 0.344, 0.4315, 0.2986, 0.4315, 0.2986, 0.4128, 0.344, 0.3677, 0.3179, 0.3812, 0.2852, 0.75, 0.8924, 0.7917, 0.8924, 0.7905, 1.0, 0.7512, 1.0, 0.4898, 0.2518, 0.4821, 0.3103, 0.4315, 0.2986, 0.4379, 0.25, 0.4379, 0.25, 0.4315, 0.2986, 0.3812, 0.2852, 0.3859, 0.25, 0.7083, 0.8924, 0.75, 0.8924, 0.7488, 1.0, 0.7095, 1.0, 0.4821, 0.1897, 0.4898, 0.2482, 0.4379, 0.25, 0.4315, 0.2014, 0.4315, 0.2014, 0.4379, 0.25, 0.3859, 0.25, 0.3812, 0.2148, 0.6667, 0.8924, 0.7083, 0.8924, 0.7071, 1.0, 0.6679, 1.0, 0.4585, 0.1317, 0.4811, 0.1862, 0.4315, 0.2014, 0.4128, 0.156, 0.4128, 0.156, 0.4315, 0.2014, 0.3812, 0.2148, 0.3677, 0.1821, 0.625, 0.8924, 0.6667, 0.8924, 0.6655, 1.0, 0.6262, 1.0, 0.4208, 0.08174, 0.4567, 0.1286, 0.4128, 0.156, 0.3829, 0.1171, 0.3829, 0.1171, 0.4128, 0.156, 0.3677, 0.1821, 0.3461, 0.1539, 0.5833, 0.8924, 0.625, 0.8924, 0.6238, 1.0, 0.5845, 1.0, 0.3714, 0.04326, 0.4183, 0.07919, 0.3829, 0.1171, 0.344, 0.08725, 0.344, 0.08725, 0.3829, 0.1171, 0.3461, 0.1539, 0.3179, 0.1323, 0.5417, 0.8924, 0.5833, 0.8924, 0.5821, 1.0, 0.5429, 1.0, 0.3138, 0.01887, 0.3683, 0.04146, 0.344, 0.08725, 0.2986, 0.06847, 0.2986, 0.06847, 0.344, 0.08725, 0.3179, 0.1323, 0.2852, 0.1188, 0.5, 0.8924, 0.5417, 0.8924, 0.5405, 1.0, 0.5012, 1.0, 0.2518, 0.01024, 0.3103, 0.01794, 0.2986, 0.06847, 0.25, 0.06207, 0.25, 0.06207, 0.2986, 0.06847, 0.2852, 0.1188, 0.25, 0.1141, 0.4583, 0.8924, 0.5, 0.8924, 0.4988, 1.0, 0.4595, 1.0, 0.1897, 0.01794, 0.2482, 0.01024, 0.25, 0.06207, 0.2014, 0.06847, 0.2014, 0.06847, 0.25, 0.06207, 0.25, 0.1141, 0.2148, 0.1188, 0.4167, 0.8924, 0.4583, 0.8924, 0.4571, 1.0, 0.4179, 1.0, 0.1317, 0.04146, 0.1862, 0.01887, 0.2014, 0.06847, 0.156, 0.08725, 0.156, 0.08725, 0.2014, 0.06847, 0.2148, 0.1188, 0.1821, 0.1323, 0.375, 0.8924, 0.4167, 0.8924, 0.4155, 1.0, 0.3762, 1.0, 0.08174, 0.07919, 0.1286, 0.04326, 0.156, 0.08725, 0.1171, 0.1171, 0.1171, 0.1171, 0.156, 0.08725, 0.1821, 0.1323, 0.1539, 0.1539, 0.3333, 0.8924, 0.375, 0.8924, 0.3738, 1.0, 0.3345, 1.0, 0.04326, 0.1286, 0.07919, 0.08174, 0.1171, 0.1171, 0.08725, 0.156, 0.08725, 0.156, 0.1171, 0.1171, 0.1539, 0.1539, 0.1323, 0.1821, 0.2917, 0.8924, 0.3333, 0.8924, 0.3321, 1.0, 0.2929, 1.0, 0.01887, 0.1862, 0.04146, 0.1317, 0.08725, 0.156, 0.06847, 0.2014, 0.06847, 0.2014, 0.08725, 0.156, 0.1323, 0.1821, 0.1188, 0.2148, 0.25, 0.8924, 0.2917, 0.8924, 0.2905, 1.0, 0.2512, 1.0, 0.01024, 0.2482, 0.01794, 0.1897, 0.06847, 0.2014, 0.06207, 0.25, 0.06207, 0.25, 0.06847, 0.2014, 0.1188, 0.2148, 0.1141, 0.25, 0.2083, 0.8924, 0.25, 0.8924, 0.2488, 1.0, 0.2095, 1.0, 0.01794, 0.3103, 0.01024, 0.2518, 0.06207, 0.25, 0.06847, 0.2986, 0.06847, 0.2986, 0.06207, 0.25, 0.1141, 0.25, 0.1188, 0.2852, 0.1667, 0.8924, 0.2083, 0.8924, 0.2071, 1.0, 0.1679, 1.0, 0.04146, 0.3683, 0.01887, 0.3138, 0.06847, 0.2986, 0.08725, 0.344, 0.08725, 0.344, 0.06847, 0.2986, 0.1188, 0.2852, 0.1323, 0.3179, 0.125, 0.8924, 0.1667, 0.8924, 0.1655, 1.0, 0.1262, 1.0, 0.07919, 0.4183, 0.04326, 0.3714, 0.08725, 0.344, 0.1171, 0.3829, 0.1171, 0.3829, 0.08725, 0.344, 0.1323, 0.3179, 0.1539, 0.3461, 0.08333, 0.8924, 0.125, 0.8924, 0.1238, 1.0, 0.08454, 1.0, 0.1286, 0.4567, 0.08174, 0.4208, 0.1171, 0.3829, 0.156, 0.4128, 0.156, 0.4128, 0.1171, 0.3829, 0.1539, 0.3461, 0.1821, 0.3677, 0.04167, 0.8924, 0.08333, 0.8924, 0.08212, 1.0, 0.04288, 1.0, 0.1862, 0.4811, 0.1317, 0.4585, 0.156, 0.4128, 0.2014, 0.4315, 0.2014, 0.4315, 0.156, 0.4128, 0.1821, 0.3677, 0.2148, 0.3812, -1.863e-07, 0.8924, 0.04167, 0.8924, 0.04046, 1.0, 0.001211, 1.0, 0.2482, 0.4898, 0.1897, 0.4821, 0.2014, 0.4315, 0.25, 0.4379, 0.25, 0.4379, 0.2014, 0.4315, 0.2148, 0.3812, 0.25, 0.3859, 0.2852, 0.3812, 0.25, 0.3859, 0.2148, 0.3812, 0.1821, 0.3677, 0.1539, 0.3461, 0.1323, 0.3179, 0.1188, 0.2852, 0.1141, 0.25, 0.1188, 0.2148, 0.1323, 0.1821, 0.1539, 0.1539, 0.1821, 0.1323, 0.2148, 0.1188, 0.25, 0.1141, 0.2852, 0.1188, 0.3179, 0.1323, 0.3461, 0.1539, 0.3677, 0.1821, 0.3812, 0.2148, 0.3859, 0.25, 0.3812, 0.2852, 0.3677, 0.3179, 0.3461, 0.3461, 0.3179, 0.3677, 0.9583, 0.6484, 0.9583, 0.6962, 0.9167, 0.6962, 0.9167, 0.6484, 1.0, 0.6484, 1.0, 0.6962, 0.9583, 0.6962, 0.9583, 0.6484, 0.08333, 0.6484, 0.08333, 0.6962, 0.04167, 0.6962, 0.04167, 0.6484, 0.125, 0.6484, 0.125, 0.6962, 0.08333, 0.6962, 0.08333, 0.6484, 0.1667, 0.6484, 0.1667, 0.6962, 0.125, 0.6962, 0.125, 0.6484, 0.2083, 0.6484, 0.2083, 0.6962, 0.1667, 0.6962, 0.1667, 0.6484, 0.25, 0.6484, 0.25, 0.6962, 0.2083, 0.6962, 0.2083, 0.6484, 0.2917, 0.6484, 0.2917, 0.6962, 0.25, 0.6962, 0.25, 0.6484, 0.3333, 0.6484, 0.3333, 0.6962, 0.2917, 0.6962, 0.2917, 0.6484, 0.375, 0.6484, 0.375, 0.6962, 0.3333, 0.6962, 0.3333, 0.6484, 0.4167, 0.6484, 0.4167, 0.6962, 0.375, 0.6962, 0.375, 0.6484, 0.4583, 0.6484, 0.4583, 0.6962, 0.4167, 0.6962, 0.4167, 0.6484, 0.5, 0.6484, 0.5, 0.6962, 0.4583, 0.6962, 0.4583, 0.6484, 0.5417, 0.6484, 0.5417, 0.6962, 0.5, 0.6962, 0.5, 0.6484, 0.5833, 0.6484, 0.5833, 0.6962, 0.5417, 0.6962, 0.5417, 0.6484, 0.625, 0.6484, 0.625, 0.6962, 0.5833, 0.6962, 0.5833, 0.6484, 0.6667, 0.6484, 0.6667, 0.6962, 0.625, 0.6962, 0.625, 0.6484, 0.7083, 0.6484, 0.7083, 0.6962, 0.6667, 0.6962, 0.6667, 0.6484, 0.75, 0.6484, 0.75, 0.6962, 0.7083, 0.6962, 0.7083, 0.6484, 0.7917, 0.6484, 0.7917, 0.6962, 0.75, 0.6962, 0.75, 0.6484, 0.8333, 0.6484, 0.8333, 0.6962, 0.7917, 0.6962, 0.7917, 0.6484, 0.875, 0.6484, 0.875, 0.6962, 0.8333, 0.6962, 0.8333, 0.6484, 0.9167, 0.6484, 0.9167, 0.6962, 0.875, 0.6962, 0.875, 0.6484, 0.04167, 0.6484, 0.04167, 0.6962, -1.863e-07, 0.6962, -1.863e-07, 0.6484, 0.04167, 0.6113, 0.04167, 0.6484, -1.863e-07, 0.6484, -1.863e-07, 0.6113, 0.9167, 0.6113, 0.9167, 0.6484, 0.875, 0.6484, 0.875, 0.6113, 0.875, 0.6113, 0.875, 0.6484, 0.8333, 0.6484, 0.8333, 0.6113, 0.8333, 0.6113, 0.8333, 0.6484, 0.7917, 0.6484, 0.7917, 0.6113, 0.7917, 0.6113, 0.7917, 0.6484, 0.75, 0.6484, 0.75, 0.6113, 0.75, 0.6113, 0.75, 0.6484, 0.7083, 0.6484, 0.7083, 0.6113, 0.7083, 0.6113, 0.7083, 0.6484, 0.6667, 0.6484, 0.6667, 0.6113, 0.6667, 0.6113, 0.6667, 0.6484, 0.625, 0.6484, 0.625, 0.6113, 0.625, 0.6113, 0.625, 0.6484, 0.5833, 0.6484, 0.5833, 0.6113, 0.5833, 0.6113, 0.5833, 0.6484, 0.5417, 0.6484, 0.5417, 0.6113, 0.5417, 0.6113, 0.5417, 0.6484, 0.5, 0.6484, 0.5, 0.6113, 0.5, 0.6113, 0.5, 0.6484, 0.4583, 0.6484, 0.4583, 0.6113, 0.4583, 0.6113, 0.4583, 0.6484, 0.4167, 0.6484, 0.4167, 0.6113, 0.4167, 0.6113, 0.4167, 0.6484, 0.375, 0.6484, 0.375, 0.6113, 0.375, 0.6113, 0.375, 0.6484, 0.3333, 0.6484, 0.3333, 0.6113, 0.3333, 0.6113, 0.3333, 0.6484, 0.2917, 0.6484, 0.2917, 0.6113, 0.2917, 0.6113, 0.2917, 0.6484, 0.25, 0.6484, 0.25, 0.6113, 0.25, 0.6113, 0.25, 0.6484, 0.2083, 0.6484, 0.2083, 0.6113, 0.2083, 0.6113, 0.2083, 0.6484, 0.1667, 0.6484, 0.1667, 0.6113, 0.1667, 0.6113, 0.1667, 0.6484, 0.125, 0.6484, 0.125, 0.6113, 0.125, 0.6113, 0.125, 0.6484, 0.08333, 0.6484, 0.08333, 0.6113, 0.08333, 0.6113, 0.08333, 0.6484, 0.04167, 0.6484, 0.04167, 0.6113, 1.0, 0.6113, 1.0, 0.6484, 0.9583, 0.6484, 0.9583, 0.6113, 0.9583, 0.6113, 0.9583, 0.6484, 0.9167, 0.6484, 0.9167, 0.6113, 0.9583, 0.5371, 0.9583, 0.5742, 0.9167, 0.5742, 0.9167, 0.5371, 1.0, 0.5371, 1.0, 0.5742, 0.9583, 0.5742, 0.9583, 0.5371, 0.08333, 0.5371, 0.08333, 0.5742, 0.04167, 0.5742, 0.04167, 0.5371, 0.125, 0.5371, 0.125, 0.5742, 0.08333, 0.5742, 0.08333, 0.5371, 0.1667, 0.5371, 0.1667, 0.5742, 0.125, 0.5742, 0.125, 0.5371, 0.2083, 0.5371, 0.2083, 0.5742, 0.1667, 0.5742, 0.1667, 0.5371, 0.25, 0.5371, 0.25, 0.5742, 0.2083, 0.5742, 0.2083, 0.5371, 0.2917, 0.5371, 0.2917, 0.5742, 0.25, 0.5742, 0.25, 0.5371, 0.3333, 0.5371, 0.3333, 0.5742, 0.2917, 0.5742, 0.2917, 0.5371, 0.375, 0.5371, 0.375, 0.5742, 0.3333, 0.5742, 0.3333, 0.5371, 0.4167, 0.5371, 0.4167, 0.5742, 0.375, 0.5742, 0.375, 0.5371, 0.4583, 0.5371, 0.4583, 0.5742, 0.4167, 0.5742, 0.4167, 0.5371, 0.5, 0.5371, 0.5, 0.5742, 0.4583, 0.5742, 0.4583, 0.5371, 0.5417, 0.5371, 0.5417, 0.5742, 0.5, 0.5742, 0.5, 0.5371, 0.5833, 0.5371, 0.5833, 0.5742, 0.5417, 0.5742, 0.5417, 0.5371, 0.625, 0.5371, 0.625, 0.5742, 0.5833, 0.5742, 0.5833, 0.5371, 0.6667, 0.5371, 0.6667, 0.5742, 0.625, 0.5742, 0.625, 0.5371, 0.7083, 0.5371, 0.7083, 0.5742, 0.6667, 0.5742, 0.6667, 0.5371, 0.75, 0.5371, 0.75, 0.5742, 0.7083, 0.5742, 0.7083, 0.5371, 0.7917, 0.5371, 0.7917, 0.5742, 0.75, 0.5742, 0.75, 0.5371, 0.8333, 0.5371, 0.8333, 0.5742, 0.7917, 0.5742, 0.7917, 0.5371, 0.875, 0.5371, 0.875, 0.5742, 0.8333, 0.5742, 0.8333, 0.5371, 0.9167, 0.5371, 0.9167, 0.5742, 0.875, 0.5742, 0.875, 0.5371, 0.04167, 0.5371, 0.04167, 0.5742, -1.863e-07, 0.5742, -1.863e-07, 0.5371, 0.04167, 0.5742, 0.08333, 0.5742, 0.08333, 0.5742, 0.04167, 0.5742, 0.5833, 0.513, 0.625, 0.513, 0.625, 0.513, 0.5833, 0.513, 0.7083, 0.5371, 0.6667, 0.5371, 0.6667, 0.5371, 0.7083, 0.5371, 0.4167, 0.6113, 0.375, 0.6113, 0.375, 0.6113, 0.4167, 0.6113, 0.9583, 0.5742, 1.0, 0.5742, 1.0, 0.5742, 0.9583, 0.5742, 0.5417, 0.513, 0.5833, 0.513, 0.5833, 0.513, 0.5417, 0.513, 0.75, 0.5371, 0.7083, 0.5371, 0.7083, 0.5371, 0.75, 0.5371, 0.375, 0.6113, 0.3333, 0.6113, 0.3333, 0.6113, 0.375, 0.6113, 0.9167, 0.5742, 0.9583, 0.5742, 0.9583, 0.5742, 0.9167, 0.5742, 0.5, 0.513, 0.5417, 0.513, 0.5417, 0.513, 0.5, 0.513, 0.7917, 0.5371, 0.75, 0.5371, 0.75, 0.5371, 0.7917, 0.5371, 0.3333, 0.6113, 0.2917, 0.6113, 0.2917, 0.6113, 0.3333, 0.6113, 0.4583, 0.513, 0.5, 0.513, 0.5, 0.513, 0.4583, 0.513, 0.8333, 0.5371, 0.7917, 0.5371, 0.7917, 0.5371, 0.8333, 0.5371, 0.2917, 0.6113, 0.25, 0.6113, 0.25, 0.6113, 0.2917, 0.6113, 0.4167, 0.513, 0.4583, 0.513, 0.4583, 0.513, 0.4167, 0.513, 0.875, 0.5371, 0.8333, 0.5371, 0.8333, 0.5371, 0.875, 0.5371, 0.25, 0.6113, 0.2083, 0.6113, 0.2083, 0.6113, 0.25, 0.6113, -1.863e-07, 0.5742, 0.04167, 0.5742, 0.04167, 0.5742, -1.863e-07, 0.5742, 0.375, 0.513, 0.4167, 0.513, 0.4167, 0.513, 0.375, 0.513, 0.9167, 0.5371, 0.875, 0.5371, 0.875, 0.5371, 0.9167, 0.5371, 0.2083, 0.6113, 0.1667, 0.6113, 0.1667, 0.6113, 0.2083, 0.6113, 0.875, 0.5742, 0.9167, 0.5742, 0.9167, 0.5742, 0.875, 0.5742, 0.3333, 0.513, 0.375, 0.513, 0.375, 0.513, 0.3333, 0.513, 0.04167, 0.5371, -1.863e-07, 0.5371, -1.863e-07, 0.5371, 0.04167, 0.5371, 0.1667, 0.6113, 0.125, 0.6113, 0.125, 0.6113, 0.1667, 0.6113, 0.8333, 0.5742, 0.875, 0.5742, 0.875, 0.5742, 0.8333, 0.5742, 0.2917, 0.513, 0.3333, 0.513, 0.3333, 0.513, 0.2917, 0.513, 0.125, 0.6113, 0.08333, 0.6113, 0.08333, 0.6113, 0.125, 0.6113, 0.7917, 0.5742, 0.8333, 0.5742, 0.8333, 0.5742, 0.7917, 0.5742, 0.25, 0.513, 0.2917, 0.513, 0.2917, 0.513, 0.25, 0.513, 0.08333, 0.6113, 0.04167, 0.6113, 0.04167, 0.6113, 0.08333, 0.6113, 0.75, 0.5742, 0.7917, 0.5742, 0.7917, 0.5742, 0.75, 0.5742, 0.2083, 0.513, 0.25, 0.513, 0.25, 0.513, 0.2083, 0.513, 0.9583, 0.5371, 0.9167, 0.5371, 0.9167, 0.5371, 0.9583, 0.5371, 1.0, 0.6113, 0.9583, 0.6113, 0.9583, 0.6113, 1.0, 0.6113, 0.7083, 0.5742, 0.75, 0.5742, 0.75, 0.5742, 0.7083, 0.5742, 0.1667, 0.513, 0.2083, 0.513, 0.2083, 0.513, 0.1667, 0.513, 1.0, 0.5371, 0.9583, 0.5371, 0.9583, 0.5371, 1.0, 0.5371, 0.9583, 0.6113, 0.9167, 0.6113, 0.9167, 0.6113, 0.9583, 0.6113, 0.6667, 0.5742, 0.7083, 0.5742, 0.7083, 0.5742, 0.6667, 0.5742, 0.125, 0.513, 0.1667, 0.513, 0.1667, 0.513, 0.125, 0.513, 0.08333, 0.5371, 0.04167, 0.5371, 0.04167, 0.5371, 0.08333, 0.5371, 0.625, 0.5742, 0.6667, 0.5742, 0.6667, 0.5742, 0.625, 0.5742, 0.08333, 0.513, 0.125, 0.513, 0.125, 0.513, 0.08333, 0.513, 0.125, 0.5371, 0.08333, 0.5371, 0.08333, 0.5371, 0.125, 0.5371, 0.5833, 0.5742, 0.625, 0.5742, 0.625, 0.5742, 0.5833, 0.5742, 0.04167, 0.513, 0.08333, 0.513, 0.08333, 0.513, 0.04167, 0.513, 0.9583, 0.5, 0.9583, 0.513, 0.9167, 0.513, 0.9167, 0.5, 1.0, 0.5, 1.0, 0.513, 0.9583, 0.513, 0.9583, 0.5, 0.08333, 0.5, 0.08333, 0.513, 0.04167, 0.513, 0.04167, 0.5, 0.125, 0.5, 0.125, 0.513, 0.08333, 0.513, 0.08333, 0.5, 0.1667, 0.5, 0.1667, 0.513, 0.125, 0.513, 0.125, 0.5, 0.2083, 0.5, 0.2083, 0.513, 0.1667, 0.513, 0.1667, 0.5, 0.25, 0.5, 0.25, 0.513, 0.2083, 0.513, 0.2083, 0.5, 0.2917, 0.5, 0.2917, 0.513, 0.25, 0.513, 0.25, 0.5, 0.3333, 0.5, 0.3333, 0.513, 0.2917, 0.513, 0.2917, 0.5, 0.375, 0.5, 0.375, 0.513, 0.3333, 0.513, 0.3333, 0.5, 0.4167, 0.5, 0.4167, 0.513, 0.375, 0.513, 0.375, 0.5, 0.4583, 0.5, 0.4583, 0.513, 0.4167, 0.513, 0.4167, 0.5, 0.5, 0.5, 0.5, 0.513, 0.4583, 0.513, 0.4583, 0.5, 0.5417, 0.5, 0.5417, 0.513, 0.5, 0.513, 0.5, 0.5, 0.5833, 0.5, 0.5833, 0.513, 0.5417, 0.513, 0.5417, 0.5, 0.625, 0.5, 0.625, 0.513, 0.5833, 0.513, 0.5833, 0.5, 0.6667, 0.5, 0.6667, 0.513, 0.625, 0.513, 0.625, 0.5, 0.7083, 0.5, 0.7083, 0.513, 0.6667, 0.513, 0.6667, 0.5, 0.75, 0.5, 0.75, 0.513, 0.7083, 0.513, 0.7083, 0.5, 0.7917, 0.5, 0.7917, 0.513, 0.75, 0.513, 0.75, 0.5, 0.8333, 0.5, 0.8333, 0.513, 0.7917, 0.513, 0.7917, 0.5, 0.875, 0.5, 0.875, 0.513, 0.8333, 0.513, 0.8333, 0.5, 0.9167, 0.5, 0.9167, 0.513, 0.875, 0.513, 0.875, 0.5, 0.04167, 0.5, 0.04167, 0.513, -1.863e-07, 0.513, -1.863e-07, 0.5, 0.04167, 0.513, 0.04167, 0.5371, -1.863e-07, 0.5371, -1.863e-07, 0.513, 0.9167, 0.513, 0.9167, 0.5371, 0.875, 0.5371, 0.875, 0.513, 0.875, 0.513, 0.875, 0.5371, 0.8333, 0.5371, 0.8333, 0.513, 0.8333, 0.513, 0.8333, 0.5371, 0.7917, 0.5371, 0.7917, 0.513, 0.7917, 0.513, 0.7917, 0.5371, 0.75, 0.5371, 0.75, 0.513, 0.75, 0.513, 0.75, 0.5371, 0.7083, 0.5371, 0.7083, 0.513, 0.7083, 0.513, 0.7083, 0.5371, 0.6667, 0.5371, 0.6667, 0.513, 0.6667, 0.513, 0.6667, 0.5371, 0.625, 0.5371, 0.625, 0.513, 0.625, 0.513, 0.625, 0.5371, 0.5833, 0.5371, 0.5833, 0.513, 0.5833, 0.513, 0.5833, 0.5371, 0.5417, 0.5371, 0.5417, 0.513, 0.5417, 0.513, 0.5417, 0.5371, 0.5, 0.5371, 0.5, 0.513, 0.5, 0.513, 0.5, 0.5371, 0.4583, 0.5371, 0.4583, 0.513, 0.4583, 0.513, 0.4583, 0.5371, 0.4167, 0.5371, 0.4167, 0.513, 0.4167, 0.513, 0.4167, 0.5371, 0.375, 0.5371, 0.375, 0.513, 0.375, 0.513, 0.375, 0.5371, 0.3333, 0.5371, 0.3333, 0.513, 0.3333, 0.513, 0.3333, 0.5371, 0.2917, 0.5371, 0.2917, 0.513, 0.2917, 0.513, 0.2917, 0.5371, 0.25, 0.5371, 0.25, 0.513, 0.25, 0.513, 0.25, 0.5371, 0.2083, 0.5371, 0.2083, 0.513, 0.2083, 0.513, 0.2083, 0.5371, 0.1667, 0.5371, 0.1667, 0.513, 0.1667, 0.513, 0.1667, 0.5371, 0.125, 0.5371, 0.125, 0.513, 0.125, 0.513, 0.125, 0.5371, 0.08333, 0.5371, 0.08333, 0.513, 0.08333, 0.513, 0.08333, 0.5371, 0.04167, 0.5371, 0.04167, 0.513, 1.0, 0.513, 1.0, 0.5371, 0.9583, 0.5371, 0.9583, 0.513, 0.9583, 0.513, 0.9583, 0.5371, 0.9167, 0.5371, 0.9167, 0.513, 0.9583, 0.5742, 0.9583, 0.6113, 0.9167, 0.6113, 0.9167, 0.5742, 1.0, 0.5742, 1.0, 0.6113, 0.9583, 0.6113, 0.9583, 0.5742, 0.08333, 0.5742, 0.08333, 0.6113, 0.04167, 0.6113, 0.04167, 0.5742, 0.125, 0.5742, 0.125, 0.6113, 0.08333, 0.6113, 0.08333, 0.5742, 0.1667, 0.5742, 0.1667, 0.6113, 0.125, 0.6113, 0.125, 0.5742, 0.2083, 0.5742, 0.2083, 0.6113, 0.1667, 0.6113, 0.1667, 0.5742, 0.25, 0.5742, 0.25, 0.6113, 0.2083, 0.6113, 0.2083, 0.5742, 0.2917, 0.5742, 0.2917, 0.6113, 0.25, 0.6113, 0.25, 0.5742, 0.3333, 0.5742, 0.3333, 0.6113, 0.2917, 0.6113, 0.2917, 0.5742, 0.375, 0.5742, 0.375, 0.6113, 0.3333, 0.6113, 0.3333, 0.5742, 0.4167, 0.5742, 0.4167, 0.6113, 0.375, 0.6113, 0.375, 0.5742, 0.4583, 0.5742, 0.4583, 0.6113, 0.4167, 0.6113, 0.4167, 0.5742, 0.5, 0.5742, 0.5, 0.6113, 0.4583, 0.6113, 0.4583, 0.5742, 0.5417, 0.5742, 0.5417, 0.6113, 0.5, 0.6113, 0.5, 0.5742, 0.5833, 0.5742, 0.5833, 0.6113, 0.5417, 0.6113, 0.5417, 0.5742, 0.625, 0.5742, 0.625, 0.6113, 0.5833, 0.6113, 0.5833, 0.5742, 0.6667, 0.5742, 0.6667, 0.6113, 0.625, 0.6113, 0.625, 0.5742, 0.7083, 0.5742, 0.7083, 0.6113, 0.6667, 0.6113, 0.6667, 0.5742, 0.75, 0.5742, 0.75, 0.6113, 0.7083, 0.6113, 0.7083, 0.5742, 0.7917, 0.5742, 0.7917, 0.6113, 0.75, 0.6113, 0.75, 0.5742, 0.8333, 0.5742, 0.8333, 0.6113, 0.7917, 0.6113, 0.7917, 0.5742, 0.875, 0.5742, 0.875, 0.6113, 0.8333, 0.6113, 0.8333, 0.5742, 0.9167, 0.5742, 0.9167, 0.6113, 0.875, 0.6113, 0.875, 0.5742, 0.04167, 0.5742, 0.04167, 0.6113, -1.863e-07, 0.6113, -1.863e-07, 0.5742, 0.4583, 0.6113, 0.4167, 0.6113, 0.4167, 0.6113, 0.4583, 0.6113, 0.6667, 0.5371, 0.625, 0.5371, 0.625, 0.5371, 0.6667, 0.5371, 0.625, 0.513, 0.6667, 0.513, 0.6667, 0.513, 0.625, 0.513, 0.08333, 0.5742, 0.125, 0.5742, 0.125, 0.5742, 0.08333, 0.5742, 0.5, 0.6113, 0.4583, 0.6113, 0.4583, 0.6113, 0.5, 0.6113, 0.625, 0.5371, 0.5833, 0.5371, 0.5833, 0.5371, 0.625, 0.5371, 0.6667, 0.513, 0.7083, 0.513, 0.7083, 0.513, 0.6667, 0.513, 0.125, 0.5742, 0.1667, 0.5742, 0.1667, 0.5742, 0.125, 0.5742, 0.5417, 0.6113, 0.5, 0.6113, 0.5, 0.6113, 0.5417, 0.6113, 0.5833, 0.5371, 0.5417, 0.5371, 0.5417, 0.5371, 0.5833, 0.5371, 0.7083, 0.513, 0.75, 0.513, 0.75, 0.513, 0.7083, 0.513, 0.1667, 0.5742, 0.2083, 0.5742, 0.2083, 0.5742, 0.1667, 0.5742, 0.5833, 0.6113, 0.5417, 0.6113, 0.5417, 0.6113, 0.5833, 0.6113, 0.5417, 0.5371, 0.5, 0.5371, 0.5, 0.5371, 0.5417, 0.5371, 0.75, 0.513, 0.7917, 0.513, 0.7917, 0.513, 0.75, 0.513, 0.2083, 0.5742, 0.25, 0.5742, 0.25, 0.5742, 0.2083, 0.5742, 0.625, 0.6113, 0.5833, 0.6113, 0.5833, 0.6113, 0.625, 0.6113, 0.5, 0.5371, 0.4583, 0.5371, 0.4583, 0.5371, 0.5, 0.5371, 0.7917, 0.513, 0.8333, 0.513, 0.8333, 0.513, 0.7917, 0.513, 0.25, 0.5742, 0.2917, 0.5742, 0.2917, 0.5742, 0.25, 0.5742, 0.6667, 0.6113, 0.625, 0.6113, 0.625, 0.6113, 0.6667, 0.6113, 0.4583, 0.5371, 0.4167, 0.5371, 0.4167, 0.5371, 0.4583, 0.5371, 0.8333, 0.513, 0.875, 0.513, 0.875, 0.513, 0.8333, 0.513, 0.2917, 0.5742, 0.3333, 0.5742, 0.3333, 0.5742, 0.2917, 0.5742, 0.7083, 0.6113, 0.6667, 0.6113, 0.6667, 0.6113, 0.7083, 0.6113, 0.4167, 0.5371, 0.375, 0.5371, 0.375, 0.5371, 0.4167, 0.5371, 0.875, 0.513, 0.9167, 0.513, 0.9167, 0.513, 0.875, 0.513, 0.3333, 0.5742, 0.375, 0.5742, 0.375, 0.5742, 0.3333, 0.5742, 0.75, 0.6113, 0.7083, 0.6113, 0.7083, 0.6113, 0.75, 0.6113, 0.375, 0.5371, 0.3333, 0.5371, 0.3333, 0.5371, 0.375, 0.5371, -1.863e-07, 0.513, 0.04167, 0.513, 0.04167, 0.513, -1.863e-07, 0.513, 0.375, 0.5742, 0.4167, 0.5742, 0.4167, 0.5742, 0.375, 0.5742, 0.7917, 0.6113, 0.75, 0.6113, 0.75, 0.6113, 0.7917, 0.6113, 0.3333, 0.5371, 0.2917, 0.5371, 0.2917, 0.5371, 0.3333, 0.5371, 0.4167, 0.5742, 0.4583, 0.5742, 0.4583, 0.5742, 0.4167, 0.5742, 0.8333, 0.6113, 0.7917, 0.6113, 0.7917, 0.6113, 0.8333, 0.6113, 0.2917, 0.5371, 0.25, 0.5371, 0.25, 0.5371, 0.2917, 0.5371, 0.4583, 0.5742, 0.5, 0.5742, 0.5, 0.5742, 0.4583, 0.5742, 0.875, 0.6113, 0.8333, 0.6113, 0.8333, 0.6113, 0.875, 0.6113, 0.25, 0.5371, 0.2083, 0.5371, 0.2083, 0.5371, 0.25, 0.5371, 0.9167, 0.513, 0.9583, 0.513, 0.9583, 0.513, 0.9167, 0.513, 0.5, 0.5742, 0.5417, 0.5742, 0.5417, 0.5742, 0.5, 0.5742, 0.9167, 0.6113, 0.875, 0.6113, 0.875, 0.6113, 0.9167, 0.6113, 0.2083, 0.5371, 0.1667, 0.5371, 0.1667, 0.5371, 0.2083, 0.5371, 0.9583, 0.513, 1.0, 0.513, 1.0, 0.513, 0.9583, 0.513, 0.5417, 0.5742, 0.5833, 0.5742, 0.5833, 0.5742, 0.5417, 0.5742, 0.04167, 0.6113, -1.863e-07, 0.6113, -1.863e-07, 0.6113, 0.04167, 0.6113, 0.1667, 0.5371, 0.125, 0.5371, 0.125, 0.5371, 0.1667, 0.5371])
me_cylinder_002.materials.append(mat_material_002)
me_cylinder_002.update()

# ---- objects
ob_cylinder = bpy.data.objects.new('Cylinder', me_cylinder_001)
ob_cylinder_001 = bpy.data.objects.new('Cylinder.001', me_cylinder_002)

# ---- transforms, parenting, visibility, modifiers, constraints
ob_cylinder.location = (0.0, 0.0, 0.0)
_m = ob_cylinder.modifiers.new('Solidify', 'SOLIDIFY')
_m.thickness = 0.2
_m.use_even_offset = True
_m = ob_cylinder.modifiers.new('Auto Smooth', 'NODES')
_m.node_group = ng_auto_smooth
_gi = [s.identifier for s in ng_auto_smooth.interface.items_tree if s.item_type == 'SOCKET' and s.in_out == 'INPUT']
_m[_gi[1]] = 0.5236  # Angle
ob_cylinder_001.location = (0.0, 0.0, 1.903)
ob_cylinder_001.scale = (0.6773, 0.6773, 0.4245)
_m = ob_cylinder_001.modifiers.new('Solidify', 'SOLIDIFY')
_m.thickness = 0.15
_m = ob_cylinder_001.modifiers.new('Auto Smooth', 'NODES')
_m.node_group = ng_auto_smooth
_gi = [s.identifier for s in ng_auto_smooth.interface.items_tree if s.item_type == 'SOCKET' and s.in_out == 'INPUT']
_m[_gi[1]] = 0.5236  # Angle

# ---- collection membership
col_collection.objects.link(ob_cylinder)
col_collection.objects.link(ob_cylinder_001)

# ---- scene / render settings (as saved in the file)
scene.frame_start = 1; scene.frame_end = 250; scene.frame_set(1)
scene.render.engine = 'BLENDER_EEVEE_NEXT'
scene.cycles.sampling_pattern = 'TABULATED_SOBOL'
scene.view_settings.view_transform = 'Filmic'
bpy.context.view_layer.update()

# ---- added for rendering (the .blend has no active camera and no usable light): camera, sun
cam_auto = bpy.data.cameras.new('AutoCamera')
cam_auto.lens = 50.0
cam_auto.sensor_width = 36.0
cam_auto.clip_end = 1000.0
ob_auto_camera = bpy.data.objects.new('AutoCamera', cam_auto)
scene.collection.objects.link(ob_auto_camera)
ob_auto_camera.location = (3.90983, -4.6918, 3.79152)
ob_auto_camera.rotation_euler = (1.09748, -7.21219e-08, 0.694738)
scene.camera = ob_auto_camera
light_auto_sun = bpy.data.lights.new('AutoSun', 'SUN')
light_auto_sun.energy = 3.0
light_auto_sun.angle = 0.0523599
ob_auto_sun = bpy.data.objects.new('AutoSun', light_auto_sun)
scene.collection.objects.link(ob_auto_sun)
ob_auto_sun.rotation_euler = (0.872665, 0.174533, 0.523599)
bpy.context.view_layer.update()
